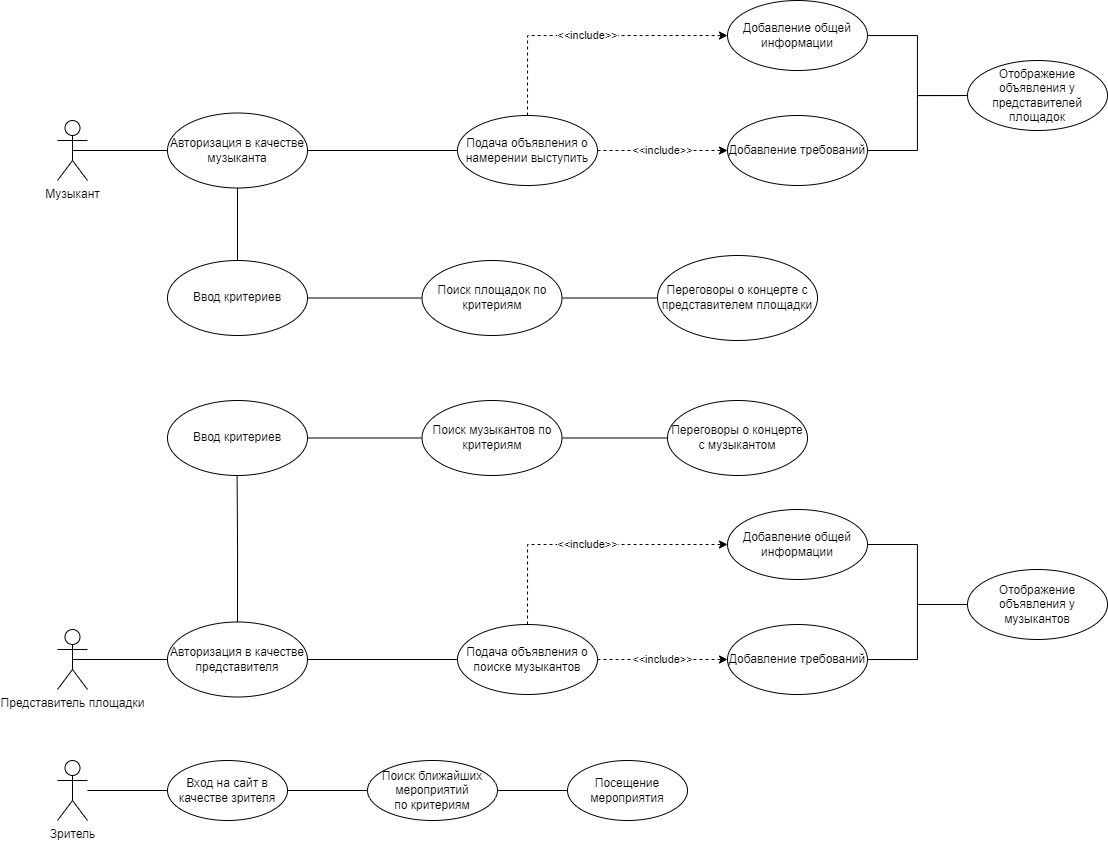

The diagram above was exported from draw.io. Its source (the exported page's mxGraphModel, read from the mxfile embedded in the PNG):
<mxGraphModel dx="1673" dy="934" grid="1" gridSize="10" guides="1" tooltips="1" connect="1" arrows="1" fold="1" page="1" pageScale="1" pageWidth="1169" pageHeight="826" background="none" math="0" shadow="0">
  <root>
    <mxCell id="0" />
    <mxCell id="1" parent="0" />
    <mxCell id="m301H3-vR78Qh44ijnFi-119" value="" style="edgeStyle=orthogonalEdgeStyle;rounded=0;orthogonalLoop=1;jettySize=auto;html=1;endArrow=none;endFill=0;" edge="1" parent="1" source="m301H3-vR78Qh44ijnFi-41" target="m301H3-vR78Qh44ijnFi-118">
      <mxGeometry relative="1" as="geometry" />
    </mxCell>
    <mxCell id="m301H3-vR78Qh44ijnFi-41" value="Зритель" style="shape=umlActor;verticalLabelPosition=bottom;verticalAlign=top;html=1;" vertex="1" parent="1">
      <mxGeometry x="80" y="860" width="30" height="60" as="geometry" />
    </mxCell>
    <mxCell id="m301H3-vR78Qh44ijnFi-45" style="edgeStyle=orthogonalEdgeStyle;rounded=0;orthogonalLoop=1;jettySize=auto;html=1;entryX=0;entryY=0.5;entryDx=0;entryDy=0;endArrow=none;endFill=0;exitX=0.5;exitY=0.5;exitDx=0;exitDy=0;exitPerimeter=0;" edge="1" parent="1" source="m301H3-vR78Qh44ijnFi-43" target="m301H3-vR78Qh44ijnFi-44">
      <mxGeometry relative="1" as="geometry" />
    </mxCell>
    <mxCell id="m301H3-vR78Qh44ijnFi-43" value="Музыкант" style="shape=umlActor;verticalLabelPosition=bottom;verticalAlign=top;html=1;" vertex="1" parent="1">
      <mxGeometry x="80" y="220" width="30" height="60" as="geometry" />
    </mxCell>
    <mxCell id="m301H3-vR78Qh44ijnFi-51" value="" style="edgeStyle=orthogonalEdgeStyle;rounded=0;orthogonalLoop=1;jettySize=auto;html=1;endArrow=none;endFill=0;" edge="1" parent="1" source="m301H3-vR78Qh44ijnFi-44" target="m301H3-vR78Qh44ijnFi-50">
      <mxGeometry relative="1" as="geometry" />
    </mxCell>
    <mxCell id="m301H3-vR78Qh44ijnFi-117" value="" style="edgeStyle=orthogonalEdgeStyle;rounded=0;orthogonalLoop=1;jettySize=auto;html=1;endArrow=none;endFill=0;" edge="1" parent="1" source="m301H3-vR78Qh44ijnFi-44" target="m301H3-vR78Qh44ijnFi-115">
      <mxGeometry relative="1" as="geometry" />
    </mxCell>
    <mxCell id="m301H3-vR78Qh44ijnFi-44" value="Авторизация в качестве музыканта" style="ellipse;whiteSpace=wrap;html=1;" vertex="1" parent="1">
      <mxGeometry x="190" y="212.5" width="140" height="75" as="geometry" />
    </mxCell>
    <mxCell id="m301H3-vR78Qh44ijnFi-53" value="&amp;lt;&amp;lt;include&amp;gt;&amp;gt;" style="edgeStyle=orthogonalEdgeStyle;rounded=0;orthogonalLoop=1;jettySize=auto;html=1;endArrow=classic;endFill=1;dashed=1;" edge="1" parent="1" source="m301H3-vR78Qh44ijnFi-50" target="m301H3-vR78Qh44ijnFi-52">
      <mxGeometry relative="1" as="geometry">
        <Array as="points">
          <mxPoint x="550" y="135" />
        </Array>
      </mxGeometry>
    </mxCell>
    <mxCell id="m301H3-vR78Qh44ijnFi-56" value="&amp;lt;&amp;lt;include&amp;gt;&amp;gt;" style="edgeStyle=orthogonalEdgeStyle;rounded=0;orthogonalLoop=1;jettySize=auto;html=1;dashed=1;endArrow=classic;endFill=1;" edge="1" parent="1" source="m301H3-vR78Qh44ijnFi-50" target="m301H3-vR78Qh44ijnFi-55">
      <mxGeometry relative="1" as="geometry" />
    </mxCell>
    <mxCell id="m301H3-vR78Qh44ijnFi-50" value="Подача объявления о намерении выступить" style="ellipse;whiteSpace=wrap;html=1;" vertex="1" parent="1">
      <mxGeometry x="480" y="215" width="140" height="70" as="geometry" />
    </mxCell>
    <mxCell id="m301H3-vR78Qh44ijnFi-59" value="" style="edgeStyle=orthogonalEdgeStyle;rounded=0;orthogonalLoop=1;jettySize=auto;html=1;endArrow=none;endFill=0;" edge="1" parent="1" source="m301H3-vR78Qh44ijnFi-52" target="m301H3-vR78Qh44ijnFi-58">
      <mxGeometry relative="1" as="geometry" />
    </mxCell>
    <mxCell id="m301H3-vR78Qh44ijnFi-52" value="Добавление общей информации" style="ellipse;whiteSpace=wrap;html=1;" vertex="1" parent="1">
      <mxGeometry x="750" y="100" width="140" height="70" as="geometry" />
    </mxCell>
    <mxCell id="m301H3-vR78Qh44ijnFi-60" style="edgeStyle=orthogonalEdgeStyle;rounded=0;orthogonalLoop=1;jettySize=auto;html=1;exitX=1;exitY=0.5;exitDx=0;exitDy=0;entryX=0;entryY=0.5;entryDx=0;entryDy=0;endArrow=none;endFill=0;" edge="1" parent="1" source="m301H3-vR78Qh44ijnFi-55" target="m301H3-vR78Qh44ijnFi-58">
      <mxGeometry relative="1" as="geometry" />
    </mxCell>
    <mxCell id="m301H3-vR78Qh44ijnFi-55" value="Добавление требований" style="ellipse;whiteSpace=wrap;html=1;" vertex="1" parent="1">
      <mxGeometry x="750" y="215" width="140" height="70" as="geometry" />
    </mxCell>
    <mxCell id="m301H3-vR78Qh44ijnFi-58" value="Отображение объявления у представителей площадок" style="ellipse;whiteSpace=wrap;html=1;" vertex="1" parent="1">
      <mxGeometry x="990" y="160" width="140" height="70" as="geometry" />
    </mxCell>
    <mxCell id="m301H3-vR78Qh44ijnFi-74" style="edgeStyle=orthogonalEdgeStyle;rounded=0;orthogonalLoop=1;jettySize=auto;html=1;entryX=0;entryY=0.5;entryDx=0;entryDy=0;endArrow=none;endFill=0;exitX=0.5;exitY=0.5;exitDx=0;exitDy=0;exitPerimeter=0;" edge="1" parent="1" source="m301H3-vR78Qh44ijnFi-75" target="m301H3-vR78Qh44ijnFi-78">
      <mxGeometry relative="1" as="geometry" />
    </mxCell>
    <mxCell id="m301H3-vR78Qh44ijnFi-75" value="Представитель площадки" style="shape=umlActor;verticalLabelPosition=bottom;verticalAlign=top;html=1;" vertex="1" parent="1">
      <mxGeometry x="80" y="729" width="30" height="60" as="geometry" />
    </mxCell>
    <mxCell id="m301H3-vR78Qh44ijnFi-77" value="" style="edgeStyle=orthogonalEdgeStyle;rounded=0;orthogonalLoop=1;jettySize=auto;html=1;endArrow=none;endFill=0;" edge="1" parent="1" source="m301H3-vR78Qh44ijnFi-78" target="m301H3-vR78Qh44ijnFi-82">
      <mxGeometry relative="1" as="geometry" />
    </mxCell>
    <mxCell id="m301H3-vR78Qh44ijnFi-111" style="edgeStyle=orthogonalEdgeStyle;rounded=0;orthogonalLoop=1;jettySize=auto;html=1;exitX=0.5;exitY=0;exitDx=0;exitDy=0;endArrow=none;endFill=0;entryX=0.497;entryY=0.994;entryDx=0;entryDy=0;entryPerimeter=0;" edge="1" parent="1" source="m301H3-vR78Qh44ijnFi-78" target="m301H3-vR78Qh44ijnFi-90">
      <mxGeometry relative="1" as="geometry">
        <mxPoint x="260" y="580" as="targetPoint" />
      </mxGeometry>
    </mxCell>
    <mxCell id="m301H3-vR78Qh44ijnFi-78" value="Авторизация в качестве представителя" style="ellipse;whiteSpace=wrap;html=1;" vertex="1" parent="1">
      <mxGeometry x="190" y="721.5" width="140" height="75" as="geometry" />
    </mxCell>
    <mxCell id="m301H3-vR78Qh44ijnFi-80" value="&amp;lt;&amp;lt;include&amp;gt;&amp;gt;" style="edgeStyle=orthogonalEdgeStyle;rounded=0;orthogonalLoop=1;jettySize=auto;html=1;endArrow=classic;endFill=1;dashed=1;" edge="1" parent="1" source="m301H3-vR78Qh44ijnFi-82" target="m301H3-vR78Qh44ijnFi-84">
      <mxGeometry relative="1" as="geometry">
        <Array as="points">
          <mxPoint x="550" y="644" />
        </Array>
      </mxGeometry>
    </mxCell>
    <mxCell id="m301H3-vR78Qh44ijnFi-81" value="&amp;lt;&amp;lt;include&amp;gt;&amp;gt;" style="edgeStyle=orthogonalEdgeStyle;rounded=0;orthogonalLoop=1;jettySize=auto;html=1;dashed=1;endArrow=classic;endFill=1;" edge="1" parent="1" source="m301H3-vR78Qh44ijnFi-82" target="m301H3-vR78Qh44ijnFi-86">
      <mxGeometry relative="1" as="geometry" />
    </mxCell>
    <mxCell id="m301H3-vR78Qh44ijnFi-82" value="Подача объявления о поиске музыкантов" style="ellipse;whiteSpace=wrap;html=1;" vertex="1" parent="1">
      <mxGeometry x="480" y="724" width="140" height="70" as="geometry" />
    </mxCell>
    <mxCell id="m301H3-vR78Qh44ijnFi-83" value="" style="edgeStyle=orthogonalEdgeStyle;rounded=0;orthogonalLoop=1;jettySize=auto;html=1;endArrow=none;endFill=0;" edge="1" parent="1" source="m301H3-vR78Qh44ijnFi-84" target="m301H3-vR78Qh44ijnFi-87">
      <mxGeometry relative="1" as="geometry" />
    </mxCell>
    <mxCell id="m301H3-vR78Qh44ijnFi-84" value="Добавление общей информации" style="ellipse;whiteSpace=wrap;html=1;" vertex="1" parent="1">
      <mxGeometry x="750" y="609" width="140" height="70" as="geometry" />
    </mxCell>
    <mxCell id="m301H3-vR78Qh44ijnFi-85" style="edgeStyle=orthogonalEdgeStyle;rounded=0;orthogonalLoop=1;jettySize=auto;html=1;exitX=1;exitY=0.5;exitDx=0;exitDy=0;entryX=0;entryY=0.5;entryDx=0;entryDy=0;endArrow=none;endFill=0;" edge="1" parent="1" source="m301H3-vR78Qh44ijnFi-86" target="m301H3-vR78Qh44ijnFi-87">
      <mxGeometry relative="1" as="geometry" />
    </mxCell>
    <mxCell id="m301H3-vR78Qh44ijnFi-86" value="Добавление требований" style="ellipse;whiteSpace=wrap;html=1;" vertex="1" parent="1">
      <mxGeometry x="750" y="724" width="140" height="70" as="geometry" />
    </mxCell>
    <mxCell id="m301H3-vR78Qh44ijnFi-87" value="Отображение объявления у музыкантов" style="ellipse;whiteSpace=wrap;html=1;" vertex="1" parent="1">
      <mxGeometry x="990" y="669" width="140" height="70" as="geometry" />
    </mxCell>
    <mxCell id="m301H3-vR78Qh44ijnFi-109" value="" style="edgeStyle=orthogonalEdgeStyle;rounded=0;orthogonalLoop=1;jettySize=auto;html=1;endArrow=none;endFill=0;" edge="1" parent="1" source="m301H3-vR78Qh44ijnFi-88" target="m301H3-vR78Qh44ijnFi-107">
      <mxGeometry relative="1" as="geometry" />
    </mxCell>
    <mxCell id="m301H3-vR78Qh44ijnFi-88" value="Поиск музыкантов по критериям" style="ellipse;whiteSpace=wrap;html=1;" vertex="1" parent="1">
      <mxGeometry x="444.5" y="500" width="140" height="75" as="geometry" />
    </mxCell>
    <mxCell id="m301H3-vR78Qh44ijnFi-110" value="" style="edgeStyle=orthogonalEdgeStyle;rounded=0;orthogonalLoop=1;jettySize=auto;html=1;endArrow=none;endFill=0;" edge="1" parent="1" source="m301H3-vR78Qh44ijnFi-90" target="m301H3-vR78Qh44ijnFi-88">
      <mxGeometry relative="1" as="geometry" />
    </mxCell>
    <mxCell id="m301H3-vR78Qh44ijnFi-90" value="Ввод критериев" style="ellipse;whiteSpace=wrap;html=1;" vertex="1" parent="1">
      <mxGeometry x="190" y="500" width="140" height="75" as="geometry" />
    </mxCell>
    <mxCell id="m301H3-vR78Qh44ijnFi-107" value="Переговоры о концерте с музыкантом" style="ellipse;whiteSpace=wrap;html=1;" vertex="1" parent="1">
      <mxGeometry x="690" y="500" width="140" height="75" as="geometry" />
    </mxCell>
    <mxCell id="m301H3-vR78Qh44ijnFi-112" value="" style="edgeStyle=orthogonalEdgeStyle;rounded=0;orthogonalLoop=1;jettySize=auto;html=1;endArrow=none;endFill=0;" edge="1" parent="1" source="m301H3-vR78Qh44ijnFi-113" target="m301H3-vR78Qh44ijnFi-116">
      <mxGeometry relative="1" as="geometry" />
    </mxCell>
    <mxCell id="m301H3-vR78Qh44ijnFi-113" value="Поиск площадок по критериям" style="ellipse;whiteSpace=wrap;html=1;" vertex="1" parent="1">
      <mxGeometry x="444.5" y="360" width="140" height="75" as="geometry" />
    </mxCell>
    <mxCell id="m301H3-vR78Qh44ijnFi-114" value="" style="edgeStyle=orthogonalEdgeStyle;rounded=0;orthogonalLoop=1;jettySize=auto;html=1;endArrow=none;endFill=0;" edge="1" parent="1" source="m301H3-vR78Qh44ijnFi-115" target="m301H3-vR78Qh44ijnFi-113">
      <mxGeometry relative="1" as="geometry" />
    </mxCell>
    <mxCell id="m301H3-vR78Qh44ijnFi-115" value="Ввод критериев" style="ellipse;whiteSpace=wrap;html=1;" vertex="1" parent="1">
      <mxGeometry x="190" y="360" width="140" height="75" as="geometry" />
    </mxCell>
    <mxCell id="m301H3-vR78Qh44ijnFi-116" value="Переговоры о концерте с представителем площадки" style="ellipse;whiteSpace=wrap;html=1;" vertex="1" parent="1">
      <mxGeometry x="680" y="355" width="160" height="85" as="geometry" />
    </mxCell>
    <mxCell id="m301H3-vR78Qh44ijnFi-121" value="" style="edgeStyle=orthogonalEdgeStyle;rounded=0;orthogonalLoop=1;jettySize=auto;html=1;endArrow=none;endFill=0;" edge="1" parent="1" source="m301H3-vR78Qh44ijnFi-118" target="m301H3-vR78Qh44ijnFi-120">
      <mxGeometry relative="1" as="geometry" />
    </mxCell>
    <mxCell id="m301H3-vR78Qh44ijnFi-118" value="Вход на сайт в качестве зрителя" style="ellipse;whiteSpace=wrap;html=1;verticalAlign=middle;" vertex="1" parent="1">
      <mxGeometry x="190" y="860" width="120" height="60" as="geometry" />
    </mxCell>
    <mxCell id="m301H3-vR78Qh44ijnFi-123" value="" style="edgeStyle=orthogonalEdgeStyle;rounded=0;orthogonalLoop=1;jettySize=auto;html=1;endArrow=none;endFill=0;" edge="1" parent="1" source="m301H3-vR78Qh44ijnFi-120" target="m301H3-vR78Qh44ijnFi-122">
      <mxGeometry relative="1" as="geometry" />
    </mxCell>
    <mxCell id="m301H3-vR78Qh44ijnFi-120" value="Поиск ближайших мероприятий&lt;br&gt;по критериям" style="ellipse;whiteSpace=wrap;html=1;verticalAlign=middle;" vertex="1" parent="1">
      <mxGeometry x="390" y="860" width="130" height="60" as="geometry" />
    </mxCell>
    <mxCell id="m301H3-vR78Qh44ijnFi-122" value="Посещение мероприятия" style="ellipse;whiteSpace=wrap;html=1;verticalAlign=middle;" vertex="1" parent="1">
      <mxGeometry x="590" y="860" width="120" height="60" as="geometry" />
    </mxCell>
  </root>
</mxGraphModel>